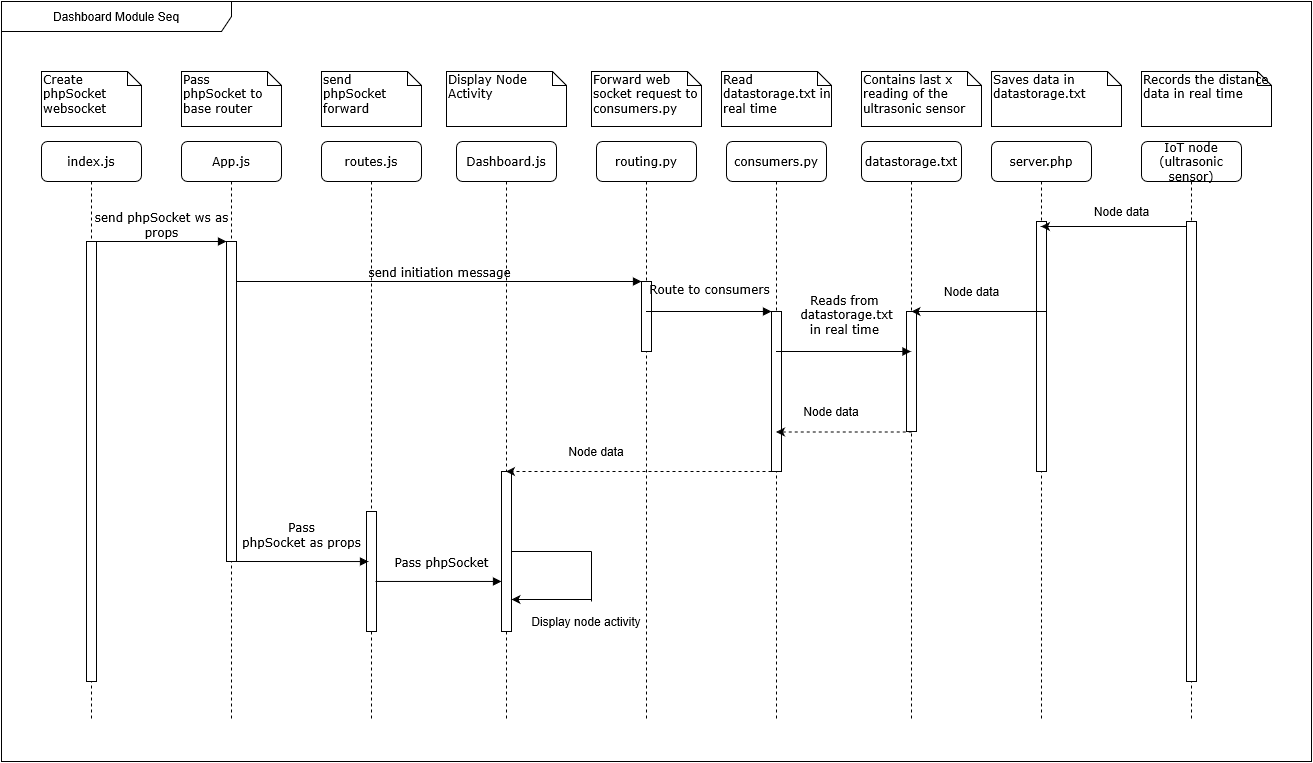

The diagram above was exported from draw.io. Its source (the exported page's mxGraphModel, read from the mxfile embedded in the PNG):
<mxGraphModel grid="1" shadow="0" math="0" background="#ffffff" pageHeight="850" pageWidth="1100" pageScale="1" page="1" fold="1" arrows="1" connect="1" tooltips="1" guides="1" gridSize="10" dy="1654" dx="1748">
  <root>
    <mxCell id="0" />
    <mxCell id="1" parent="0" />
    <mxCell id="7baba1c4bc27f4b0-2" value="App.js" parent="1" vertex="1" style="shape=umlLifeline;perimeter=lifelinePerimeter;whiteSpace=wrap;html=1;container=1;collapsible=0;recursiveResize=0;outlineConnect=0;rounded=1;shadow=0;comic=0;labelBackgroundColor=none;strokeWidth=1;fontFamily=Verdana;fontSize=12;align=center;">
      <mxGeometry as="geometry" height="580" width="100" y="80" x="240" />
    </mxCell>
    <mxCell id="7baba1c4bc27f4b0-10" value="" parent="7baba1c4bc27f4b0-2" vertex="1" style="html=1;points=[];perimeter=orthogonalPerimeter;rounded=0;shadow=0;comic=0;labelBackgroundColor=none;strokeWidth=1;fontFamily=Verdana;fontSize=12;align=center;">
      <mxGeometry as="geometry" height="320" width="10" y="100" x="45" />
    </mxCell>
    <UserObject id="7baba1c4bc27f4b0-4" link="routes.js" label="routes.js">
      <mxCell parent="1" vertex="1" style="shape=umlLifeline;perimeter=lifelinePerimeter;whiteSpace=wrap;html=1;container=1;collapsible=0;recursiveResize=0;outlineConnect=0;rounded=1;shadow=0;comic=0;labelBackgroundColor=none;strokeWidth=1;fontFamily=Verdana;fontSize=12;align=center;">
        <mxGeometry as="geometry" height="580" width="100" y="80" x="380" />
      </mxCell>
    </UserObject>
    <mxCell id="ZbC8Z6TNUnUQ1Px_VSO9-42" value="" parent="7baba1c4bc27f4b0-4" vertex="1" style="html=1;points=[];perimeter=orthogonalPerimeter;rounded=0;shadow=0;comic=0;labelBackgroundColor=none;strokeWidth=1;fontFamily=Verdana;fontSize=12;align=center;">
      <mxGeometry as="geometry" height="120" width="10" y="370" x="45" />
    </mxCell>
    <mxCell id="7baba1c4bc27f4b0-5" value="Dashboard.js" parent="1" vertex="1" style="shape=umlLifeline;perimeter=lifelinePerimeter;whiteSpace=wrap;html=1;container=1;collapsible=0;recursiveResize=0;outlineConnect=0;rounded=1;shadow=0;comic=0;labelBackgroundColor=none;strokeWidth=1;fontFamily=Verdana;fontSize=12;align=center;">
      <mxGeometry as="geometry" height="580" width="100" y="80" x="515" />
    </mxCell>
    <mxCell id="7baba1c4bc27f4b0-22" value="" parent="7baba1c4bc27f4b0-5" vertex="1" style="html=1;points=[];perimeter=orthogonalPerimeter;rounded=0;shadow=0;comic=0;labelBackgroundColor=none;strokeWidth=1;fontFamily=Verdana;fontSize=12;align=center;">
      <mxGeometry as="geometry" height="160" width="10" y="330" x="45" />
    </mxCell>
    <UserObject id="7baba1c4bc27f4b0-6" link="routing.py" label="consumers.py">
      <mxCell parent="1" vertex="1" style="shape=umlLifeline;perimeter=lifelinePerimeter;whiteSpace=wrap;html=1;container=1;collapsible=0;recursiveResize=0;outlineConnect=0;rounded=1;shadow=0;comic=0;labelBackgroundColor=none;strokeWidth=1;fontFamily=Verdana;fontSize=12;align=center;">
        <mxGeometry as="geometry" height="580" width="100" y="80" x="785" />
      </mxCell>
    </UserObject>
    <UserObject id="7baba1c4bc27f4b0-8" link="index.js" label="index.js">
      <mxCell parent="1" vertex="1" style="shape=umlLifeline;perimeter=lifelinePerimeter;whiteSpace=wrap;html=1;container=1;collapsible=0;recursiveResize=0;outlineConnect=0;rounded=1;shadow=0;comic=0;labelBackgroundColor=none;strokeWidth=1;fontFamily=Verdana;fontSize=12;align=center;">
        <mxGeometry as="geometry" height="580" width="100" y="80" x="100" />
      </mxCell>
    </UserObject>
    <mxCell id="7baba1c4bc27f4b0-9" value="" parent="7baba1c4bc27f4b0-8" vertex="1" style="html=1;points=[];perimeter=orthogonalPerimeter;rounded=0;shadow=0;comic=0;labelBackgroundColor=none;strokeWidth=1;fontFamily=Verdana;fontSize=12;align=center;">
      <mxGeometry as="geometry" height="440" width="10" y="100" x="45" />
    </mxCell>
    <mxCell id="7baba1c4bc27f4b0-19" value="" parent="1" vertex="1" style="html=1;points=[];perimeter=orthogonalPerimeter;rounded=0;shadow=0;comic=0;labelBackgroundColor=none;strokeWidth=1;fontFamily=Verdana;fontSize=12;align=center;">
      <mxGeometry as="geometry" height="160" width="10" y="250" x="830" />
    </mxCell>
    <mxCell id="7baba1c4bc27f4b0-11" value="&lt;div&gt;send phpSocket ws as &lt;br&gt;&lt;/div&gt;&lt;div&gt;props&lt;br&gt;&lt;/div&gt;" parent="1" style="html=1;verticalAlign=bottom;endArrow=block;entryX=0;entryY=0;labelBackgroundColor=none;fontFamily=Verdana;fontSize=12;edgeStyle=elbowEdgeStyle;elbow=vertical;" edge="1" target="7baba1c4bc27f4b0-10" source="7baba1c4bc27f4b0-9">
      <mxGeometry as="geometry" relative="1">
        <mxPoint as="sourcePoint" y="190" x="220" />
      </mxGeometry>
    </mxCell>
    <mxCell id="7baba1c4bc27f4b0-14" value="send initiation message" parent="1" style="html=1;verticalAlign=bottom;endArrow=block;labelBackgroundColor=none;fontFamily=Verdana;fontSize=12;edgeStyle=elbowEdgeStyle;elbow=vertical;" edge="1" target="Am4pdARfDshrZEpmBoZr-3" source="7baba1c4bc27f4b0-10">
      <mxGeometry as="geometry" relative="1">
        <mxPoint as="sourcePoint" y="200" x="370" />
        <mxPoint as="targetPoint" y="220.00000000000023" x="435" />
        <Array as="points">
          <mxPoint y="220" x="460" />
          <mxPoint y="220" x="710" />
        </Array>
      </mxGeometry>
    </mxCell>
    <mxCell id="7baba1c4bc27f4b0-40" value="&lt;div&gt;Create phpSocket websocket&lt;br&gt;&lt;/div&gt;&lt;div&gt;&lt;br&gt;&lt;/div&gt;" parent="1" vertex="1" style="shape=note;whiteSpace=wrap;html=1;size=14;verticalAlign=top;align=left;spacingTop=-6;rounded=0;shadow=0;comic=0;labelBackgroundColor=none;strokeWidth=1;fontFamily=Verdana;fontSize=12">
      <mxGeometry as="geometry" height="55" width="100" y="10" x="100" />
    </mxCell>
    <mxCell id="7baba1c4bc27f4b0-41" value="&lt;div&gt;Pass &lt;br&gt;&lt;/div&gt;&lt;div&gt;phpSocket to base router&lt;/div&gt;" parent="1" vertex="1" style="shape=note;whiteSpace=wrap;html=1;size=14;verticalAlign=top;align=left;spacingTop=-6;rounded=0;shadow=0;comic=0;labelBackgroundColor=none;strokeWidth=1;fontFamily=Verdana;fontSize=12">
      <mxGeometry as="geometry" height="55" width="100" y="10" x="240" />
    </mxCell>
    <mxCell id="7baba1c4bc27f4b0-43" value="&lt;div&gt;send &lt;br&gt;&lt;/div&gt;&lt;div&gt;phpSocket forward&lt;/div&gt;" parent="1" vertex="1" style="shape=note;whiteSpace=wrap;html=1;size=14;verticalAlign=top;align=left;spacingTop=-6;rounded=0;shadow=0;comic=0;labelBackgroundColor=none;strokeWidth=1;fontFamily=Verdana;fontSize=12">
      <mxGeometry as="geometry" height="55" width="100" y="10" x="380" />
    </mxCell>
    <mxCell id="7baba1c4bc27f4b0-44" value="Display Node Activity" parent="1" vertex="1" style="shape=note;whiteSpace=wrap;html=1;size=14;verticalAlign=top;align=left;spacingTop=-6;rounded=0;shadow=0;comic=0;labelBackgroundColor=none;strokeWidth=1;fontFamily=Verdana;fontSize=12">
      <mxGeometry as="geometry" height="55" width="120" y="10" x="505" />
    </mxCell>
    <mxCell id="7baba1c4bc27f4b0-45" value="Read datastorage.txt in real time" parent="1" vertex="1" style="shape=note;whiteSpace=wrap;html=1;size=14;verticalAlign=top;align=left;spacingTop=-6;rounded=0;shadow=0;comic=0;labelBackgroundColor=none;strokeWidth=1;fontFamily=Verdana;fontSize=12">
      <mxGeometry as="geometry" height="55" width="110" y="10" x="780" />
    </mxCell>
    <mxCell id="ZbC8Z6TNUnUQ1Px_VSO9-4" value="Contains last x reading of the ultrasonic sensor" parent="1" vertex="1" style="shape=note;whiteSpace=wrap;html=1;size=14;verticalAlign=top;align=left;spacingTop=-6;rounded=0;shadow=0;comic=0;labelBackgroundColor=none;strokeWidth=1;fontFamily=Verdana;fontSize=12">
      <mxGeometry as="geometry" height="55" width="120" y="10" x="920" />
    </mxCell>
    <UserObject id="ZbC8Z6TNUnUQ1Px_VSO9-5" link="file.csv" label="datastorage.txt">
      <mxCell parent="1" vertex="1" style="shape=umlLifeline;perimeter=lifelinePerimeter;whiteSpace=wrap;html=1;container=1;collapsible=0;recursiveResize=0;outlineConnect=0;rounded=1;shadow=0;comic=0;labelBackgroundColor=none;strokeWidth=1;fontFamily=Verdana;fontSize=12;align=center;">
        <mxGeometry as="geometry" height="580" width="100" y="80" x="920" />
      </mxCell>
    </UserObject>
    <mxCell id="ZbC8Z6TNUnUQ1Px_VSO9-26" value="" parent="ZbC8Z6TNUnUQ1Px_VSO9-5" vertex="1" style="html=1;points=[];perimeter=orthogonalPerimeter;rounded=0;shadow=0;comic=0;labelBackgroundColor=none;strokeWidth=1;fontFamily=Verdana;fontSize=12;align=center;">
      <mxGeometry as="geometry" height="120" width="10" y="170" x="45" />
    </mxCell>
    <mxCell id="ZbC8Z6TNUnUQ1Px_VSO9-6" value="Saves data in &lt;br&gt;&lt;div&gt;datastorage.txt&lt;br&gt;&lt;/div&gt;" parent="1" vertex="1" style="shape=note;whiteSpace=wrap;html=1;size=14;verticalAlign=top;align=left;spacingTop=-6;rounded=0;shadow=0;comic=0;labelBackgroundColor=none;strokeWidth=1;fontFamily=Verdana;fontSize=12">
      <mxGeometry as="geometry" height="55" width="130" y="10" x="1050" />
    </mxCell>
    <mxCell id="ZbC8Z6TNUnUQ1Px_VSO9-7" value="server.php" parent="1" vertex="1" style="shape=umlLifeline;perimeter=lifelinePerimeter;whiteSpace=wrap;html=1;container=1;collapsible=0;recursiveResize=0;outlineConnect=0;rounded=1;shadow=0;comic=0;labelBackgroundColor=none;strokeWidth=1;fontFamily=Verdana;fontSize=12;align=center;">
      <mxGeometry as="geometry" height="580" width="100" y="80" x="1050" />
    </mxCell>
    <mxCell id="ZbC8Z6TNUnUQ1Px_VSO9-27" value="" parent="ZbC8Z6TNUnUQ1Px_VSO9-7" vertex="1" style="html=1;points=[];perimeter=orthogonalPerimeter;rounded=0;shadow=0;comic=0;labelBackgroundColor=none;strokeWidth=1;fontFamily=Verdana;fontSize=12;align=center;">
      <mxGeometry as="geometry" height="250" width="10" y="80" x="45" />
    </mxCell>
    <mxCell id="ZbC8Z6TNUnUQ1Px_VSO9-14" value="Pass phpSocket" parent="1" style="html=1;verticalAlign=bottom;endArrow=block;labelBackgroundColor=none;fontFamily=Verdana;fontSize=12;exitX=0.9;exitY=0.583;exitDx=0;exitDy=0;exitPerimeter=0;" edge="1" target="7baba1c4bc27f4b0-22" source="ZbC8Z6TNUnUQ1Px_VSO9-42">
      <mxGeometry as="geometry" y="10" x="0.0476" relative="1">
        <mxPoint as="sourcePoint" y="520" x="440" />
        <mxPoint as="targetPoint" y="520.04" x="565" />
        <mxPoint as="offset" />
      </mxGeometry>
    </mxCell>
    <mxCell id="ZbC8Z6TNUnUQ1Px_VSO9-18" value="" parent="1" style="endArrow=none;html=1;" edge="1">
      <mxGeometry as="geometry" height="50" width="50" relative="1">
        <mxPoint as="sourcePoint" y="490" x="570" />
        <mxPoint as="targetPoint" y="490" x="650" />
      </mxGeometry>
    </mxCell>
    <mxCell id="ZbC8Z6TNUnUQ1Px_VSO9-21" value="" parent="1" style="endArrow=none;html=1;" edge="1">
      <mxGeometry as="geometry" height="50" width="50" relative="1">
        <mxPoint as="sourcePoint" y="540" x="650" />
        <mxPoint as="targetPoint" y="490" x="650" />
      </mxGeometry>
    </mxCell>
    <mxCell id="ZbC8Z6TNUnUQ1Px_VSO9-22" value="" parent="1" style="endArrow=classic;html=1;" edge="1">
      <mxGeometry as="geometry" height="50" width="50" relative="1">
        <mxPoint as="sourcePoint" y="538" x="650" />
        <mxPoint as="targetPoint" y="538" x="570" />
      </mxGeometry>
    </mxCell>
    <mxCell id="ZbC8Z6TNUnUQ1Px_VSO9-23" value="Display node activity" parent="1" vertex="1" style="text;html=1;strokeColor=none;fillColor=none;align=center;verticalAlign=middle;whiteSpace=wrap;rounded=0;">
      <mxGeometry as="geometry" height="20" width="150" y="550" x="570" />
    </mxCell>
    <mxCell id="ZbC8Z6TNUnUQ1Px_VSO9-29" value="" parent="1" style="endArrow=classic;html=1;" edge="1" target="ZbC8Z6TNUnUQ1Px_VSO9-7">
      <mxGeometry as="geometry" height="50" width="50" relative="1">
        <mxPoint as="sourcePoint" y="165" x="1246" />
        <mxPoint as="targetPoint" y="240" x="1100" />
        <Array as="points">
          <mxPoint y="165" x="1190" />
          <mxPoint y="165" x="1140" />
        </Array>
      </mxGeometry>
    </mxCell>
    <mxCell id="ZbC8Z6TNUnUQ1Px_VSO9-46" value="&lt;div&gt;Reads from &lt;br&gt;&lt;/div&gt;&lt;div&gt;&amp;nbsp;datastorage.txt &lt;br&gt;&lt;/div&gt;&lt;div&gt;in real time&lt;/div&gt;" parent="1" style="html=1;verticalAlign=bottom;endArrow=block;labelBackgroundColor=none;fontFamily=Verdana;fontSize=12;" edge="1" target="ZbC8Z6TNUnUQ1Px_VSO9-5" source="7baba1c4bc27f4b0-6">
      <mxGeometry as="geometry" y="13" x="0.0116" relative="1">
        <mxPoint as="sourcePoint" y="360" x="970" />
        <mxPoint as="targetPoint" y="362.08500000000003" x="1095" />
        <mxPoint as="offset" />
        <Array as="points">
          <mxPoint y="290" x="900" />
        </Array>
      </mxGeometry>
    </mxCell>
    <mxCell id="ZbC8Z6TNUnUQ1Px_VSO9-52" value="&lt;div&gt;Pass &lt;br&gt;&lt;/div&gt;&lt;div&gt;phpSocket as props&lt;/div&gt;" parent="1" style="html=1;verticalAlign=bottom;endArrow=block;labelBackgroundColor=none;fontFamily=Verdana;fontSize=12;entryX=0.2;entryY=0.417;entryDx=0;entryDy=0;entryPerimeter=0;" edge="1" target="ZbC8Z6TNUnUQ1Px_VSO9-42">
      <mxGeometry as="geometry" y="10" x="0.0219" relative="1">
        <mxPoint as="sourcePoint" y="500" x="290" />
        <mxPoint as="targetPoint" y="500" x="415" />
        <mxPoint as="offset" />
      </mxGeometry>
    </mxCell>
    <mxCell id="ZD9hQbkr6Y9bqyAi1Jcz-1" value="Node data" parent="1" vertex="1" style="text;html=1;align=center;verticalAlign=middle;resizable=0;points=[];autosize=1;">
      <mxGeometry as="geometry" height="20" width="80" y="140" x="1140" />
    </mxCell>
    <mxCell id="ZD9hQbkr6Y9bqyAi1Jcz-3" value="" parent="1" style="endArrow=classic;html=1;dashed=1;exitX=0.52;exitY=1.004;exitDx=0;exitDy=0;exitPerimeter=0;" edge="1" target="7baba1c4bc27f4b0-6" source="ZbC8Z6TNUnUQ1Px_VSO9-26">
      <mxGeometry as="geometry" height="50" width="50" relative="1">
        <mxPoint as="sourcePoint" y="370" x="960" />
        <mxPoint as="targetPoint" y="320" x="1010" />
      </mxGeometry>
    </mxCell>
    <mxCell id="ZD9hQbkr6Y9bqyAi1Jcz-5" value="Node data" parent="1" vertex="1" style="text;html=1;strokeColor=none;fillColor=none;align=center;verticalAlign=middle;whiteSpace=wrap;rounded=0;">
      <mxGeometry as="geometry" height="20" width="80" y="340" x="850" />
    </mxCell>
    <mxCell id="ZD9hQbkr6Y9bqyAi1Jcz-6" value="Node data" parent="1" vertex="1" style="text;html=1;strokeColor=none;fillColor=none;align=center;verticalAlign=middle;whiteSpace=wrap;rounded=0;">
      <mxGeometry as="geometry" height="20" width="70" y="380" x="620" />
    </mxCell>
    <mxCell id="ZD9hQbkr6Y9bqyAi1Jcz-8" value="Records the distance data in real time" parent="1" vertex="1" style="shape=note;whiteSpace=wrap;html=1;size=14;verticalAlign=top;align=left;spacingTop=-6;rounded=0;shadow=0;comic=0;labelBackgroundColor=none;strokeWidth=1;fontFamily=Verdana;fontSize=12">
      <mxGeometry as="geometry" height="55" width="130" y="10" x="1200" />
    </mxCell>
    <mxCell id="ZD9hQbkr6Y9bqyAi1Jcz-9" value="&lt;div&gt;IoT node&lt;/div&gt;&lt;div&gt;(ultrasonic sensor)&lt;/div&gt;" parent="1" vertex="1" style="shape=umlLifeline;perimeter=lifelinePerimeter;whiteSpace=wrap;html=1;container=1;collapsible=0;recursiveResize=0;outlineConnect=0;rounded=1;shadow=0;comic=0;labelBackgroundColor=none;strokeWidth=1;fontFamily=Verdana;fontSize=12;align=center;">
      <mxGeometry as="geometry" height="580" width="100" y="80" x="1200" />
    </mxCell>
    <mxCell id="ZD9hQbkr6Y9bqyAi1Jcz-10" value="" parent="ZD9hQbkr6Y9bqyAi1Jcz-9" vertex="1" style="html=1;points=[];perimeter=orthogonalPerimeter;rounded=0;shadow=0;comic=0;labelBackgroundColor=none;strokeWidth=1;fontFamily=Verdana;fontSize=12;align=center;">
      <mxGeometry as="geometry" height="460" width="10" y="80" x="45" />
    </mxCell>
    <mxCell id="ZD9hQbkr6Y9bqyAi1Jcz-11" value="Node data" parent="1" vertex="1" style="text;html=1;align=center;verticalAlign=middle;resizable=0;points=[];autosize=1;">
      <mxGeometry as="geometry" height="20" width="80" y="220" x="990" />
    </mxCell>
    <mxCell id="ZD9hQbkr6Y9bqyAi1Jcz-14" value="" parent="1" style="endArrow=classic;html=1;" edge="1">
      <mxGeometry as="geometry" height="50" width="50" relative="1">
        <mxPoint as="sourcePoint" y="250" x="1104.75" />
        <mxPoint as="targetPoint" y="250" x="970" />
        <Array as="points">
          <mxPoint y="250" x="995.25" />
          <mxPoint y="250" x="1045.25" />
        </Array>
      </mxGeometry>
    </mxCell>
    <mxCell id="ZD9hQbkr6Y9bqyAi1Jcz-16" value="Dashboard Module Seq" parent="1" vertex="1" style="shape=umlFrame;whiteSpace=wrap;html=1;width=230;height=30;">
      <mxGeometry as="geometry" height="760" width="1310" y="-60" x="60" />
    </mxCell>
    <UserObject id="Am4pdARfDshrZEpmBoZr-1" label="routing.py">
      <mxCell parent="1" vertex="1" style="shape=umlLifeline;perimeter=lifelinePerimeter;whiteSpace=wrap;html=1;container=1;collapsible=0;recursiveResize=0;outlineConnect=0;rounded=1;shadow=0;comic=0;labelBackgroundColor=none;strokeWidth=1;fontFamily=Verdana;fontSize=12;align=center;">
        <mxGeometry as="geometry" height="580" width="100" y="80" x="655" />
      </mxCell>
    </UserObject>
    <mxCell id="Am4pdARfDshrZEpmBoZr-3" value="" parent="Am4pdARfDshrZEpmBoZr-1" vertex="1" style="html=1;points=[];perimeter=orthogonalPerimeter;rounded=0;shadow=0;comic=0;labelBackgroundColor=none;strokeWidth=1;fontFamily=Verdana;fontSize=12;align=center;">
      <mxGeometry as="geometry" height="70" width="10" y="140" x="45" />
    </mxCell>
    <mxCell id="Am4pdARfDshrZEpmBoZr-2" value="Forward web socket request to consumers.py" parent="1" vertex="1" style="shape=note;whiteSpace=wrap;html=1;size=14;verticalAlign=top;align=left;spacingTop=-6;rounded=0;shadow=0;comic=0;labelBackgroundColor=none;strokeWidth=1;fontFamily=Verdana;fontSize=12">
      <mxGeometry as="geometry" height="55" width="110" y="10" x="650" />
    </mxCell>
    <mxCell id="Am4pdARfDshrZEpmBoZr-4" value="&lt;div&gt;Route to consumers&lt;/div&gt;" parent="1" style="html=1;verticalAlign=bottom;endArrow=block;labelBackgroundColor=none;fontFamily=Verdana;fontSize=12;" edge="1" target="7baba1c4bc27f4b0-19" source="Am4pdARfDshrZEpmBoZr-1">
      <mxGeometry as="geometry" y="13" x="0.0116" relative="1">
        <mxPoint as="sourcePoint" y="350" x="840" />
        <mxPoint as="targetPoint" y="350" x="975.6666666666665" />
        <mxPoint as="offset" />
        <Array as="points">
          <mxPoint y="250" x="780" />
          <mxPoint y="250" x="830" />
        </Array>
      </mxGeometry>
    </mxCell>
    <mxCell id="Am4pdARfDshrZEpmBoZr-5" value="" parent="1" style="endArrow=classic;html=1;dashed=1;" edge="1" target="7baba1c4bc27f4b0-5">
      <mxGeometry as="geometry" height="50" width="50" relative="1">
        <mxPoint as="sourcePoint" y="410" x="830" />
        <mxPoint as="targetPoint" y="410" x="779.5" />
      </mxGeometry>
    </mxCell>
  </root>
</mxGraphModel>